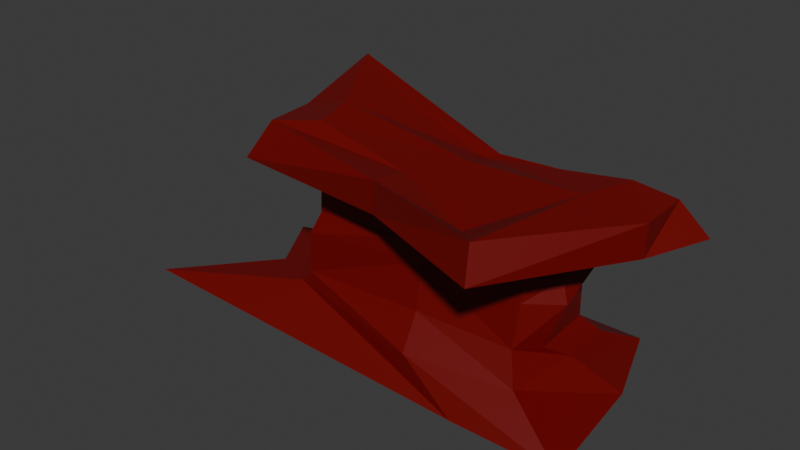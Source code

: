 # Source: Pedra.blend  (saved by Blender 4.3.34; exported with 4.5.12 LTS)
import bpy
from mathutils import Matrix  # noqa: F401  (used for matrix-valued properties, if any)

bpy.ops.wm.read_factory_settings(use_empty=True)
scene = bpy.context.scene
scene.name = 'Scene'

# ---- collections
col_collection = bpy.data.collections.new('Collection'); scene.collection.children.link(col_collection)

# ---- materials (node trees are filled in below, after node groups)
mat_material = bpy.data.materials.new('Material')
mat_material.alpha_threshold = 0.0
mat_material.roughness = 0.5
mat_material.line_color = (0.0, 0.0, 0.0, 1.0)

# ---- material node trees
mat_material.use_nodes = True; mat_material.node_tree.nodes.clear()
_N = mat_material.node_tree.nodes; _L = mat_material.node_tree.links
n0 = _N.new('ShaderNodeOutputMaterial'); n0.name = 'Material Output'; n0.location = (300, 300)
n1 = _N.new('ShaderNodeBsdfPrincipled'); n1.name = 'Principled BSDF'; n1.location = (10, 300)
n1.inputs[0].default_value = (0.1651, 0.0, 0.0, 1.0)
n1.inputs[3].default_value = 1.45
_L.new(n1.outputs[0], n0.inputs[0])
n0.is_active_output = True

# ---- world
world_world = bpy.data.worlds.new('World'); scene.world = world_world
world_world.use_nodes = True; world_world.node_tree.nodes.clear()
_N = world_world.node_tree.nodes; _L = world_world.node_tree.links
n0 = _N.new('ShaderNodeOutputWorld'); n0.name = 'World Output'; n0.location = (300, 300)
n1 = _N.new('ShaderNodeBackground'); n1.name = 'Background'; n1.location = (10, 300)
n1.inputs[0].default_value = (0.05088, 0.05088, 0.05088, 1.0)
_L.new(n1.outputs[0], n0.inputs[0])
n0.is_active_output = True
world_world.color = (0.05088, 0.05088, 0.05088)
world_world.sun_shadow_jitter_overblur = 0.0

# ---- meshes
me_cube = bpy.data.meshes.new('Cube')
me_cube.from_pydata([(1.027, 0.4414, 0.5585), (1.14, 2.077, -1.0), (0.8106, -1.154, 0.8256), (1.699, -2.0, -1.0), (-0.7663, 0.6948, 0.6489), (-2.518, 1.371, -1.0), (-0.8523, -1.012, 0.4494), (-3.044, -1.711, -1.0), (-1.902, -0.2848, -1.0), (2.062, -0.8808, 2.793), (-0.9242, -0.179, 1.0), (1.524, 0.3961, -1.0), (1.0, 1.0, 0.0), (-1.0, -1.0, 0.0), (0.915, -1.701, 0.0), (-1.0, 1.0, 0.0), (0.7562, -0.8808, 2.793), (-1.178, 0.02248, 0.0), (0.7522, -0.9062, 2.134), (-0.8361, -1.014, 1.757), (0.7604, -0.8548, 3.467), (-0.8019, -0.1808, 2.308), (-0.5414, 0.7857, 1.957), (1.061, 0.6598, 1.867), (2.306, 1.0, 0.0), (2.446, 2.077, -1.0), (2.198, -1.394, 0.0), (3.004, -2.0, -1.0), (2.188, -0.5532, 0.6126), (2.032, -1.103, 0.8256), (2.83, 0.3961, -1.0), (2.125, 0.7155, 0.5585), (2.306, 0.02248, 0.0), (2.358, -0.3537, 1.921), (2.055, -0.9687, 2.134), (2.181, 0.5498, 1.867), (2.353, 0.4651, 2.526), (1.047, 0.4651, 2.526), (0.6834, -1.216, 4.248), (2.272, -0.2999, 2.58), (-0.7475, -0.861, 2.417), (-0.6962, -0.1554, 2.667), (-0.5347, 0.6425, 2.616), (2.066, -0.8548, 3.467), (2.283, 0.4142, 3.2), (1.052, 0.4911, 3.2), (2.149, -0.2976, 3.254), (-0.7319, -0.8641, 3.091), (-0.7937, -0.1293, 3.642), (-0.513, 0.5024, 3.712), (1.743, -1.908, 4.248), (2.597, 0.6912, 3.981), (0.9555, 0.3521, 3.981), (0.6436, -1.912, 4.123), (2.399, -0.2209, 4.035), (-0.7149, -0.8443, 4.183), (-0.7889, -0.09919, 4.13), (-0.6799, 0.9, 4.774), (0.6898, -1.215, 4.943), (1.749, -1.907, 4.581), (2.604, 0.6922, 5.055), (0.9619, 0.3531, 4.676), (0.9814, -0.2428, 4.964), (2.406, -0.2199, 5.06), (-0.7085, -0.8433, 5.296), (-0.7825, -0.09818, 5.464), (-0.6735, 0.901, 5.468), (2.228, -2.825, 4.123), (3.367, 1.107, 3.743), (1.031, 0.5849, 3.743), (0.6527, -1.911, 5.111), (-1.453, -1.552, 4.029), (2.16, -2.59, 5.111), (-1.636, -0.1284, 3.954), (-1.409, 1.564, 5.287), (3.094, -0.1891, 4.808), (3.085, -0.1905, 3.82), (3.052, 0.9037, 4.731), (1.04, 0.5863, 4.731), (-1.337, -1.076, 5.017), (-1.442, -0.01596, 4.942), (-1.4, 1.566, 5.859)], [], [(0, 4, 22, 23), (14, 2, 6, 13), (17, 10, 4, 15), (8, 11, 3, 7), (14, 3, 27, 26), (15, 4, 0, 12), (0, 23, 35, 31), (5, 1, 11, 8), (13, 6, 10, 17), (10, 6, 19, 21), (7, 13, 17, 8), (12, 0, 31, 24), (5, 15, 12, 1), (21, 19, 40, 41), (8, 17, 15, 5), (3, 14, 13, 7), (19, 18, 16, 40), (22, 21, 41, 42), (6, 2, 18, 19), (34, 33, 39, 9), (4, 10, 21, 22), (1, 12, 24, 25), (32, 28, 29, 26), (24, 31, 28, 32), (25, 24, 32, 30), (30, 32, 26, 27), (28, 31, 35, 33), (29, 28, 33, 34), (11, 1, 25, 30), (18, 2, 29, 34), (3, 11, 30, 27), (2, 14, 26, 29), (9, 39, 46, 43), (36, 37, 45, 44), (40, 16, 20, 47), (42, 41, 48, 49), (33, 35, 36, 39), (23, 22, 42, 37), (35, 23, 37, 36), (18, 34, 9, 16), (47, 20, 38, 55), (49, 48, 56, 57), (20, 43, 50, 38), (46, 44, 51, 54), (41, 40, 47, 48), (37, 42, 49, 45), (39, 36, 44, 46), (16, 9, 43, 20), (57, 56, 73, 74), (60, 63, 75, 77), (58, 64, 79, 70), (63, 59, 72, 75), (44, 45, 52, 51), (43, 46, 54, 50), (48, 47, 55, 56), (45, 49, 57, 52), (62, 58, 59, 63), (62, 65, 64, 58), (61, 66, 65, 62), (61, 62, 63, 60), (54, 51, 68, 76), (55, 38, 53, 71), (50, 54, 76, 67), (61, 60, 77, 78), (71, 53, 70, 79), (74, 73, 80, 81), (53, 67, 72, 70), (76, 68, 77, 75), (68, 69, 78, 77), (67, 76, 75, 72), (73, 71, 79, 80), (69, 74, 81, 78), (52, 57, 74, 69), (65, 66, 81, 80), (66, 61, 78, 81), (38, 50, 67, 53), (56, 55, 71, 73), (51, 52, 69, 68), (59, 58, 70, 72), (64, 65, 80, 79)])
_uv = me_cube.uv_layers.new(name='UVMap')
_uv.uv.foreach_set('vector', [0.625, 0.5, 0.625, 0.25, 0.625, 0.25, 0.625, 0.5, 0.5, 0.75, 0.625, 0.75, 0.625, 1.0, 0.5, 1.0, 0.5, 0.1278, 0.625, 0.1278, 0.625, 0.25, 0.5, 0.25, 0.125, 0.6222, 0.375, 0.6222, 0.375, 0.75, 0.125, 0.75, 0.5, 0.75, 0.375, 0.75, 0.375, 0.75, 0.5, 0.75, 0.5, 0.25, 0.625, 0.25, 0.625, 0.5, 0.5, 0.5, 0.625, 0.5, 0.625, 0.5, 0.625, 0.5, 0.625, 0.5, 0.125, 0.5, 0.375, 0.5, 0.375, 0.6222, 0.125, 0.6222, 0.5, 0.0, 0.625, 0.0, 0.625, 0.1278, 0.5, 0.1278, 0.625, 0.1278, 0.625, 0.0, 0.625, 0.0, 0.625, 0.1278, 0.375, 0.0, 0.5, 0.0, 0.5, 0.1278, 0.375, 0.1278, 0.5, 0.5, 0.625, 0.5, 0.625, 0.5, 0.5, 0.5, 0.375, 0.25, 0.5, 0.25, 0.5, 0.5, 0.375, 0.5, 0.625, 0.1278, 0.625, 0.0, 0.625, 0.0, 0.625, 0.1278, 0.375, 0.1278, 0.5, 0.1278, 0.5, 0.25, 0.375, 0.25, 0.375, 0.75, 0.5, 0.75, 0.5, 1.0, 0.375, 1.0, 0.625, 1.0, 0.625, 0.75, 0.625, 0.75, 0.625, 1.0, 0.625, 0.25, 0.625, 0.1278, 0.625, 0.1278, 0.625, 0.25, 0.625, 1.0, 0.625, 0.75, 0.625, 0.75, 0.625, 1.0, 0.625, 0.75, 0.625, 0.6222, 0.625, 0.6222, 0.625, 0.75, 0.625, 0.25, 0.625, 0.1278, 0.625, 0.1278, 0.625, 0.25, 0.375, 0.5, 0.5, 0.5, 0.5, 0.5, 0.375, 0.5, 0.5, 0.6222, 0.625, 0.6222, 0.625, 0.75, 0.5, 0.75, 0.5, 0.5, 0.625, 0.5, 0.625, 0.6222, 0.5, 0.6222, 0.375, 0.5, 0.5, 0.5, 0.5, 0.6222, 0.375, 0.6222, 0.375, 0.6222, 0.5, 0.6222, 0.5, 0.75, 0.375, 0.75, 0.625, 0.6222, 0.625, 0.5, 0.625, 0.5, 0.625, 0.6222, 0.625, 0.75, 0.625, 0.6222, 0.625, 0.6222, 0.625, 0.75, 0.375, 0.6222, 0.375, 0.5, 0.375, 0.5, 0.375, 0.6222, 0.625, 0.75, 0.625, 0.75, 0.625, 0.75, 0.625, 0.75, 0.375, 0.75, 0.375, 0.6222, 0.375, 0.6222, 0.375, 0.75, 0.625, 0.75, 0.5, 0.75, 0.5, 0.75, 0.625, 0.75, 0.625, 0.75, 0.625, 0.6222, 0.625, 0.6222, 0.625, 0.75, 0.625, 0.5, 0.625, 0.5, 0.625, 0.5, 0.625, 0.5, 0.625, 1.0, 0.625, 0.75, 0.625, 0.75, 0.625, 1.0, 0.625, 0.25, 0.625, 0.1278, 0.625, 0.1278, 0.625, 0.25, 0.625, 0.6222, 0.625, 0.5, 0.625, 0.5, 0.625, 0.6222, 0.625, 0.5, 0.625, 0.25, 0.625, 0.25, 0.625, 0.5, 0.625, 0.5, 0.625, 0.5, 0.625, 0.5, 0.625, 0.5, 0.625, 0.75, 0.625, 0.75, 0.625, 0.75, 0.625, 0.75, 0.625, 1.0, 0.625, 0.75, 0.625, 0.75, 0.625, 1.0, 0.625, 0.25, 0.625, 0.1278, 0.625, 0.1278, 0.625, 0.25, 0.625, 0.75, 0.625, 0.75, 0.625, 0.75, 0.625, 0.75, 0.625, 0.6222, 0.625, 0.5, 0.625, 0.5, 0.625, 0.6222, 0.625, 0.1278, 0.625, 0.0, 0.625, 0.0, 0.625, 0.1278, 0.625, 0.5, 0.625, 0.25, 0.625, 0.25, 0.625, 0.5, 0.625, 0.6222, 0.625, 0.5, 0.625, 0.5, 0.625, 0.6222, 0.625, 0.75, 0.625, 0.75, 0.625, 0.75, 0.625, 0.75, 0.625, 0.25, 0.625, 0.1278, 0.625, 0.1278, 0.625, 0.25, 0.625, 0.5, 0.625, 0.6222, 0.625, 0.6222, 0.625, 0.5, 0.625, 0.75, 0.875, 0.75, 0.875, 0.75, 0.625, 0.75, 0.625, 0.6222, 0.625, 0.75, 0.625, 0.75, 0.625, 0.6222, 0.625, 0.5, 0.625, 0.5, 0.625, 0.5, 0.625, 0.5, 0.625, 0.75, 0.625, 0.6222, 0.625, 0.6222, 0.625, 0.75, 0.625, 0.1278, 0.625, 0.0, 0.625, 0.0, 0.625, 0.1278, 0.625, 0.5, 0.625, 0.25, 0.625, 0.25, 0.625, 0.5, 0.625, 0.6222, 0.625, 0.75, 0.625, 0.75, 0.625, 0.6222, 0.625, 0.6222, 0.875, 0.6222, 0.875, 0.75, 0.625, 0.75, 0.625, 0.5, 0.875, 0.5, 0.875, 0.6222, 0.625, 0.6222, 0.625, 0.5, 0.625, 0.6222, 0.625, 0.6222, 0.625, 0.5, 0.625, 0.6222, 0.625, 0.5, 0.625, 0.5, 0.625, 0.6222, 0.625, 1.0, 0.625, 0.75, 0.625, 0.75, 0.625, 1.0, 0.625, 0.75, 0.625, 0.6222, 0.625, 0.6222, 0.625, 0.75, 0.625, 0.5, 0.625, 0.5, 0.625, 0.5, 0.625, 0.5, 0.625, 1.0, 0.625, 0.75, 0.625, 0.75, 0.625, 1.0, 0.625, 0.25, 0.625, 0.1278, 0.625, 0.1278, 0.625, 0.25, 0.625, 0.75, 0.625, 0.75, 0.625, 0.75, 0.625, 0.75, 0.625, 0.6222, 0.625, 0.5, 0.625, 0.5, 0.625, 0.6222, 0.625, 0.5, 0.625, 0.5, 0.625, 0.5, 0.625, 0.5, 0.625, 0.75, 0.625, 0.6222, 0.625, 0.6222, 0.625, 0.75, 0.625, 0.1278, 0.625, 0.0, 0.625, 0.0, 0.625, 0.1278, 0.625, 0.5, 0.625, 0.25, 0.625, 0.25, 0.625, 0.5, 0.625, 0.5, 0.625, 0.25, 0.625, 0.25, 0.625, 0.5, 0.875, 0.6222, 0.875, 0.5, 0.875, 0.5, 0.875, 0.6222, 0.875, 0.5, 0.625, 0.5, 0.625, 0.5, 0.875, 0.5, 0.625, 0.75, 0.625, 0.75, 0.625, 0.75, 0.625, 0.75, 0.625, 0.1278, 0.625, 0.0, 0.625, 0.0, 0.625, 0.1278, 0.625, 0.5, 0.625, 0.5, 0.625, 0.5, 0.625, 0.5, 0.625, 0.75, 0.625, 0.75, 0.625, 0.75, 0.625, 0.75, 0.875, 0.75, 0.875, 0.6222, 0.875, 0.6222, 0.875, 0.75])
me_cube.materials.append(mat_material)
me_cube.use_mirror_vertex_groups = False
me_cube.update()

# ---- objects
ob_cube = bpy.data.objects.new('Cube', me_cube)

# ---- transforms, parenting, visibility, modifiers, constraints
ob_cube.location = (0.0, 0.0, 0.0)
ob_cube.scale = (2.547, 1.652, 1.0)
ob_cube.lock_rotations_4d = False
ob_cube.empty_display_type = 'ARROWS'
ob_cube.lineart.crease_threshold = 0.0

# ---- collection membership
col_collection.objects.link(ob_cube)

# ---- scene / render settings (as saved in the file)
scene.frame_start = 1; scene.frame_end = 250; scene.frame_set(1)
scene.render.engine = 'BLENDER_EEVEE_NEXT'
bpy.context.view_layer.update()

# ---- added for rendering (the .blend has no active camera and no usable light): camera, sun
cam_auto = bpy.data.cameras.new('AutoCamera')
cam_auto.lens = 50.0
cam_auto.sensor_width = 36.0
cam_auto.clip_end = 1000.0
ob_auto_camera = bpy.data.objects.new('AutoCamera', cam_auto)
scene.collection.objects.link(ob_auto_camera)
ob_auto_camera.location = (18.4301, -22.2411, 16.8448)
ob_auto_camera.rotation_euler = (1.09748, -7.21219e-08, 0.694738)
scene.camera = ob_auto_camera
light_auto_sun = bpy.data.lights.new('AutoSun', 'SUN')
light_auto_sun.energy = 3.0
light_auto_sun.angle = 0.0523599
ob_auto_sun = bpy.data.objects.new('AutoSun', light_auto_sun)
scene.collection.objects.link(ob_auto_sun)
ob_auto_sun.rotation_euler = (0.872665, 0.174533, 0.523599)
bpy.context.view_layer.update()
